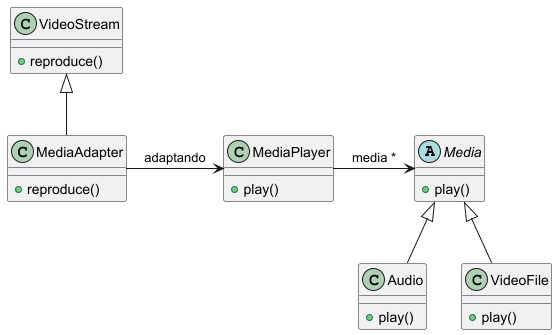

The diagram above was rendered by PlantUML. Its source (embedded in the PNG):
@startuml

abstract Media {
    + play()
}

class MediaPlayer {
    + play()
}

class Audio extends Media {
    + play()
}

class VideoFile extends Media {
    + play()
}

class VideoStream {
    + reproduce()
}

class MediaAdapter extends VideoStream{
    + reproduce()
}

MediaAdapter -> MediaPlayer : adaptando
MediaPlayer -> Media : media *

@enduml